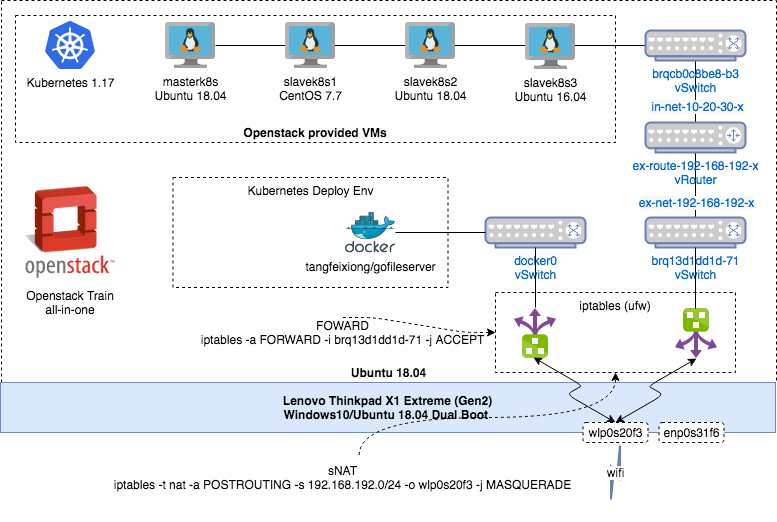

The diagram above was exported from draw.io. Its source (the exported page's mxGraphModel, read from the mxfile embedded in the PNG):
<mxGraphModel dx="738" dy="430" grid="1" gridSize="10" guides="1" tooltips="1" connect="1" arrows="1" fold="1" page="1" pageScale="1" pageWidth="827" pageHeight="1169" math="0" shadow="0">
  <root>
    <mxCell id="0" />
    <mxCell id="1" parent="0" />
    <mxCell id="2" value="&lt;b&gt;Ubuntu 18.04&lt;/b&gt;" style="rounded=0;whiteSpace=wrap;html=1;dashed=1;verticalAlign=bottom;" vertex="1" parent="1">
      <mxGeometry x="26" y="28" width="775" height="382" as="geometry" />
    </mxCell>
    <mxCell id="3" value="Kubernetes Deploy Env" style="rounded=1;whiteSpace=wrap;html=1;dashed=1;arcSize=0;verticalAlign=top;" vertex="1" parent="1">
      <mxGeometry x="197.5" y="205" width="275" height="110" as="geometry" />
    </mxCell>
    <mxCell id="4" value="iptables (ufw)" style="rounded=1;whiteSpace=wrap;html=1;dashed=1;arcSize=0;verticalAlign=top;" vertex="1" parent="1">
      <mxGeometry x="520" y="320" width="240" height="80" as="geometry" />
    </mxCell>
    <mxCell id="5" value="&lt;b&gt;Openstack provided VMs&lt;/b&gt;" style="rounded=0;whiteSpace=wrap;html=1;verticalAlign=bottom;dashed=1;" vertex="1" parent="1">
      <mxGeometry x="40" y="43" width="600" height="127" as="geometry" />
    </mxCell>
    <mxCell id="6" value="" style="endArrow=none;html=1;entryX=0.5;entryY=1;entryDx=0;entryDy=0;entryPerimeter=0;exitX=0.5;exitY=0;exitDx=0;exitDy=0;exitPerimeter=0;" edge="1" source="20" target="18" parent="1">
      <mxGeometry width="50" height="50" relative="1" as="geometry">
        <mxPoint x="520" y="220" as="sourcePoint" />
        <mxPoint x="570" y="170" as="targetPoint" />
      </mxGeometry>
    </mxCell>
    <mxCell id="7" value="&lt;span style=&quot;color: rgb(0 , 102 , 204) ; background-color: rgb(248 , 249 , 250)&quot;&gt;ex-net-192-168-192-x&lt;/span&gt;" style="text;html=1;align=center;verticalAlign=middle;resizable=0;points=[];labelBackgroundColor=#ffffff;" vertex="1" connectable="0" parent="6">
      <mxGeometry x="-0.5077" relative="1" as="geometry">
        <mxPoint as="offset" />
      </mxGeometry>
    </mxCell>
    <mxCell id="8" value="" style="endArrow=none;html=1;entryX=0.5;entryY=1;entryDx=0;entryDy=0;entryPerimeter=0;exitX=0.5;exitY=0;exitDx=0;exitDy=0;exitPerimeter=0;" edge="1" source="18" target="19" parent="1">
      <mxGeometry width="50" height="50" relative="1" as="geometry">
        <mxPoint x="590" y="210" as="sourcePoint" />
        <mxPoint x="640" y="160" as="targetPoint" />
      </mxGeometry>
    </mxCell>
    <mxCell id="9" value="&lt;span style=&quot;color: rgb(0 , 102 , 204) ; background-color: rgb(248 , 249 , 250)&quot;&gt;in-net-10-20-30-x&lt;/span&gt;" style="text;html=1;align=center;verticalAlign=middle;resizable=0;points=[];labelBackgroundColor=#ffffff;" vertex="1" connectable="0" parent="8">
      <mxGeometry x="-0.4516" y="-1" relative="1" as="geometry">
        <mxPoint as="offset" />
      </mxGeometry>
    </mxCell>
    <mxCell id="10" value="" style="endArrow=none;html=1;entryX=0;entryY=0.5;entryDx=0;entryDy=0;entryPerimeter=0;" edge="1" source="12" target="19" parent="1">
      <mxGeometry width="50" height="50" relative="1" as="geometry">
        <mxPoint x="220" y="20" as="sourcePoint" />
        <mxPoint x="720" y="20" as="targetPoint" />
      </mxGeometry>
    </mxCell>
    <mxCell id="11" value="Kubernetes 1.17" style="aspect=fixed;html=1;points=[];align=center;image;fontSize=12;image=img/lib/mscae/Kubernetes.svg;" vertex="1" parent="1">
      <mxGeometry x="70" y="49" width="50" height="48" as="geometry" />
    </mxCell>
    <mxCell id="12" value="masterk8s&lt;br&gt;Ubuntu 18.04" style="aspect=fixed;html=1;points=[];align=center;image;fontSize=12;image=img/lib/mscae/VM_Linux.svg;" vertex="1" parent="1">
      <mxGeometry x="190" y="50" width="50" height="46" as="geometry" />
    </mxCell>
    <mxCell id="13" value="slavek8s1&lt;br&gt;CentOS 7.7" style="aspect=fixed;html=1;points=[];align=center;image;fontSize=12;image=img/lib/mscae/VM_Linux.svg;" vertex="1" parent="1">
      <mxGeometry x="310" y="50" width="50" height="46" as="geometry" />
    </mxCell>
    <mxCell id="14" value="slavek8s2&lt;br&gt;Ubuntu 18.04" style="aspect=fixed;html=1;points=[];align=center;image;fontSize=12;image=img/lib/mscae/VM_Linux.svg;" vertex="1" parent="1">
      <mxGeometry x="430" y="50" width="50" height="46" as="geometry" />
    </mxCell>
    <mxCell id="15" value="slavek8s3&lt;br&gt;Ubuntu 16.04" style="aspect=fixed;html=1;points=[];align=center;image;fontSize=12;image=img/lib/mscae/VM_Linux.svg;" vertex="1" parent="1">
      <mxGeometry x="550" y="51" width="50" height="46" as="geometry" />
    </mxCell>
    <mxCell id="16" value="tangfeixiong/gofileserver" style="aspect=fixed;html=1;points=[];align=center;image;fontSize=12;image=img/lib/mscae/Docker.svg;" vertex="1" parent="1">
      <mxGeometry x="370" y="239.5" width="50" height="41" as="geometry" />
    </mxCell>
    <mxCell id="17" value="Openstack Train&#10;all-in-one" style="shape=image;imageAspect=0;aspect=fixed;verticalLabelPosition=bottom;verticalAlign=top;image=https://jfvwy86652.i.lithium.com/t5/image/serverpage/image-id/722i5392863127FD1B7F/image-size/tiny/is-moderation-mode/true?v=1.0&amp;px=100;" vertex="1" parent="1">
      <mxGeometry x="45" y="210" width="100" height="100" as="geometry" />
    </mxCell>
    <mxCell id="18" value="ex-route-192-168-192-x&lt;br&gt;vRouter" style="fontColor=#0066CC;verticalAlign=top;verticalLabelPosition=bottom;labelPosition=center;align=center;html=1;outlineConnect=0;fillColor=#CCCCCC;strokeColor=#6881B3;gradientColor=none;gradientDirection=north;strokeWidth=2;shape=mxgraph.networks.router;" vertex="1" parent="1">
      <mxGeometry x="670" y="150" width="100" height="30" as="geometry" />
    </mxCell>
    <mxCell id="19" value="brqcb0c8be8-b3&lt;br&gt;vSwitch&lt;br&gt;" style="fontColor=#0066CC;verticalAlign=top;verticalLabelPosition=bottom;labelPosition=center;align=center;html=1;outlineConnect=0;fillColor=#CCCCCC;strokeColor=#6881B3;gradientColor=none;gradientDirection=north;strokeWidth=2;shape=mxgraph.networks.switch;" vertex="1" parent="1">
      <mxGeometry x="670" y="58" width="100" height="30" as="geometry" />
    </mxCell>
    <mxCell id="20" value="brq13d1dd1d-71&lt;br&gt;vSwitch&lt;br&gt;" style="fontColor=#0066CC;verticalAlign=top;verticalLabelPosition=bottom;labelPosition=center;align=center;html=1;outlineConnect=0;fillColor=#CCCCCC;strokeColor=#6881B3;gradientColor=none;gradientDirection=north;strokeWidth=2;shape=mxgraph.networks.switch;" vertex="1" parent="1">
      <mxGeometry x="670" y="245" width="100" height="30" as="geometry" />
    </mxCell>
    <mxCell id="21" value="docker0&lt;br&gt;vSwitch" style="fontColor=#0066CC;verticalAlign=top;verticalLabelPosition=bottom;labelPosition=center;align=center;html=1;outlineConnect=0;fillColor=#CCCCCC;strokeColor=#6881B3;gradientColor=none;gradientDirection=north;strokeWidth=2;shape=mxgraph.networks.switch;" vertex="1" parent="1">
      <mxGeometry x="510" y="245" width="100" height="30" as="geometry" />
    </mxCell>
    <mxCell id="22" value="" style="endArrow=none;html=1;entryX=0;entryY=0.5;entryDx=0;entryDy=0;entryPerimeter=0;" edge="1" source="16" target="21" parent="1">
      <mxGeometry width="50" height="50" relative="1" as="geometry">
        <mxPoint x="260" y="185" as="sourcePoint" />
        <mxPoint x="310" y="135" as="targetPoint" />
      </mxGeometry>
    </mxCell>
    <mxCell id="23" value="" style="aspect=fixed;html=1;points=[];align=center;image;fontSize=12;image=img/lib/mscae/Route_Filter.svg;dashed=1;rotation=90;" vertex="1" parent="1">
      <mxGeometry x="695" y="340" width="50" height="42" as="geometry" />
    </mxCell>
    <mxCell id="24" value="" style="aspect=fixed;html=1;points=[];align=center;image;fontSize=12;image=img/lib/mscae/Route_Filter.svg;dashed=1;rotation=-90;" vertex="1" parent="1">
      <mxGeometry x="535" y="339" width="50" height="42" as="geometry" />
    </mxCell>
    <mxCell id="25" value="" style="endArrow=none;html=1;entryX=0.5;entryY=1;entryDx=0;entryDy=0;entryPerimeter=0;" edge="1" source="23" target="20" parent="1">
      <mxGeometry width="50" height="50" relative="1" as="geometry">
        <mxPoint x="610" y="500" as="sourcePoint" />
        <mxPoint x="660" y="450" as="targetPoint" />
      </mxGeometry>
    </mxCell>
    <mxCell id="26" value="" style="endArrow=none;html=1;entryX=0.5;entryY=1;entryDx=0;entryDy=0;entryPerimeter=0;" edge="1" source="24" target="21" parent="1">
      <mxGeometry width="50" height="50" relative="1" as="geometry">
        <mxPoint x="450" y="470" as="sourcePoint" />
        <mxPoint x="500" y="420" as="targetPoint" />
      </mxGeometry>
    </mxCell>
    <mxCell id="27" value="&lt;font style=&quot;font-size: 12px&quot;&gt;Lenovo Thinkpad X1 Extreme (Gen2)&lt;br&gt;Windows10/Ubuntu 18.04 Dual Boot&amp;nbsp;&lt;/font&gt;" style="rounded=0;whiteSpace=wrap;html=1;fillColor=#dae8fc;strokeColor=#6c8ebf;align=center;fontStyle=1" vertex="1" parent="1">
      <mxGeometry x="25" y="410" width="775" height="50" as="geometry" />
    </mxCell>
    <mxCell id="28" value="wifi" style="html=1;outlineConnect=0;fillColor=#CCCCCC;strokeColor=#6881B3;gradientColor=none;gradientDirection=north;strokeWidth=2;shape=mxgraph.networks.comm_link_edge;html=1;" edge="1" parent="1">
      <mxGeometry width="100" height="100" relative="1" as="geometry">
        <mxPoint x="635" y="530" as="sourcePoint" />
        <mxPoint x="645" y="470" as="targetPoint" />
      </mxGeometry>
    </mxCell>
    <mxCell id="29" value="" style="endArrow=classic;html=1;startArrow=classic;startFill=1;entryX=0;entryY=0.452;entryDx=0;entryDy=0;entryPerimeter=0;edgeStyle=isometricEdgeStyle;elbow=vertical;exitX=0.5;exitY=0;exitDx=0;exitDy=0;" edge="1" source="32" target="24" parent="1">
      <mxGeometry width="50" height="50" relative="1" as="geometry">
        <mxPoint x="650" y="460" as="sourcePoint" />
        <mxPoint x="560" y="520" as="targetPoint" />
      </mxGeometry>
    </mxCell>
    <mxCell id="30" value="" style="endArrow=classic;html=1;startArrow=classic;startFill=1;entryX=1;entryY=0.476;entryDx=0;entryDy=0;entryPerimeter=0;edgeStyle=isometricEdgeStyle;exitX=0.5;exitY=0;exitDx=0;exitDy=0;" edge="1" source="32" target="23" parent="1">
      <mxGeometry width="50" height="50" relative="1" as="geometry">
        <mxPoint x="650" y="460" as="sourcePoint" />
        <mxPoint x="540" y="510" as="targetPoint" />
      </mxGeometry>
    </mxCell>
    <mxCell id="31" value="&lt;span style=&quot;white-space: normal ; background-color: rgb(255 , 255 , 255)&quot;&gt;enp0s31f6&lt;/span&gt;" style="rounded=1;whiteSpace=wrap;html=1;dashed=1;align=center;" vertex="1" parent="1">
      <mxGeometry x="683.5" y="450" width="65" height="20" as="geometry" />
    </mxCell>
    <mxCell id="32" value="&lt;span style=&quot;font-size: 11px ; white-space: nowrap ; background-color: rgb(255 , 255 , 255)&quot;&gt;wlp0s20f3&lt;/span&gt;" style="rounded=1;whiteSpace=wrap;html=1;dashed=1;align=center;" vertex="1" parent="1">
      <mxGeometry x="607.5" y="450" width="65" height="20" as="geometry" />
    </mxCell>
    <mxCell id="33" value="FOWARD&lt;br&gt;&lt;span style=&quot;text-align: left&quot;&gt;iptables -a FORWARD -i brq13d1dd1d-71 -j ACCEPT&lt;/span&gt;" style="text;html=1;strokeColor=none;fillColor=none;align=center;verticalAlign=middle;whiteSpace=wrap;rounded=0;" vertex="1" parent="1">
      <mxGeometry x="220" y="345" width="295" height="30" as="geometry" />
    </mxCell>
    <mxCell id="34" value="sNAT&lt;br&gt;&lt;span style=&quot;text-align: left&quot;&gt;iptables -t nat -a POSTROUTING -s 192.168.192.0/24 -o wlp0s20f3 -j MASQUERADE&lt;/span&gt;" style="text;html=1;strokeColor=none;fillColor=none;align=center;verticalAlign=middle;whiteSpace=wrap;rounded=0;" vertex="1" parent="1">
      <mxGeometry x="135" y="490" width="465" height="30" as="geometry" />
    </mxCell>
    <mxCell id="35" value="" style="curved=1;endArrow=classic;html=1;dashed=1;exitX=0.535;exitY=-0.25;exitDx=0;exitDy=0;exitPerimeter=0;entryX=0.5;entryY=1;entryDx=0;entryDy=0;edgeStyle=orthogonalEdgeStyle;" edge="1" source="34" target="4" parent="1">
      <mxGeometry width="50" height="50" relative="1" as="geometry">
        <mxPoint x="390" y="580" as="sourcePoint" />
        <mxPoint x="440" y="530" as="targetPoint" />
      </mxGeometry>
    </mxCell>
    <mxCell id="36" value="" style="endArrow=classic;html=1;dashed=1;entryX=0;entryY=0.5;entryDx=0;entryDy=0;exitX=0.5;exitY=0;exitDx=0;exitDy=0;edgeStyle=entityRelationEdgeStyle;" edge="1" source="33" target="4" parent="1">
      <mxGeometry width="50" height="50" relative="1" as="geometry">
        <mxPoint x="350" y="600" as="sourcePoint" />
        <mxPoint x="400" y="550" as="targetPoint" />
      </mxGeometry>
    </mxCell>
  </root>
</mxGraphModel>